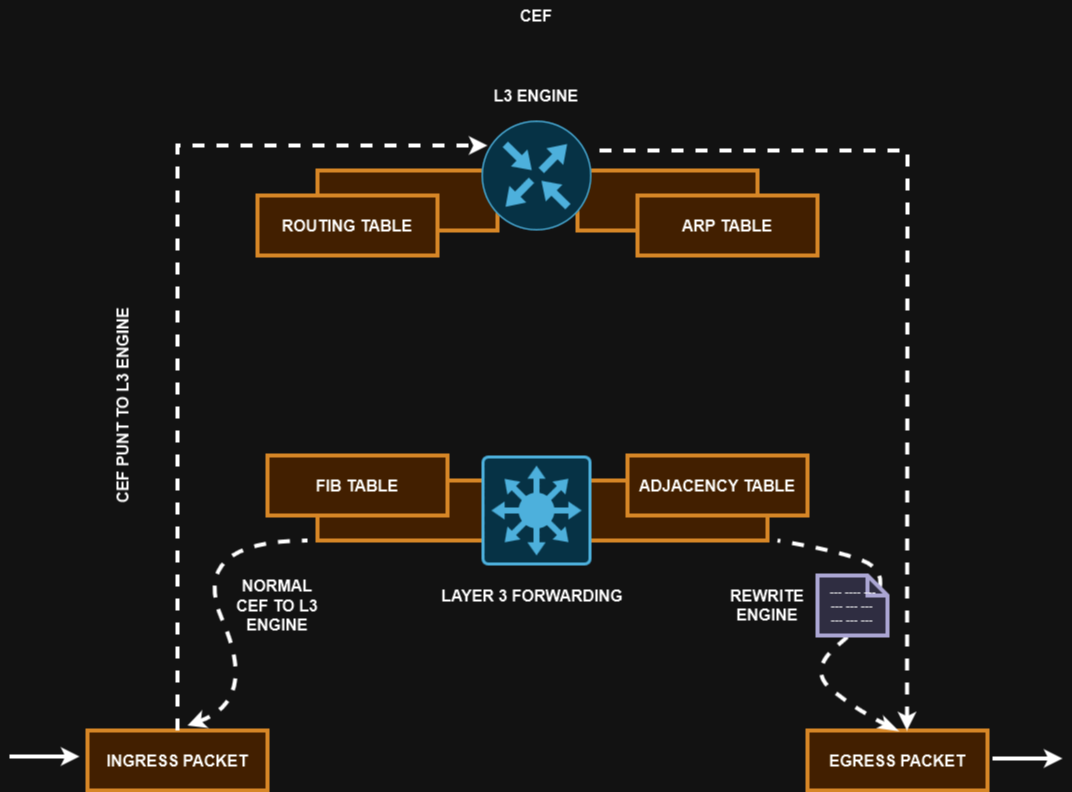

The diagram above was exported from draw.io. Its source (the exported page's mxGraphModel, read from the mxfile embedded in the PNG):
<mxGraphModel dx="2007" dy="1885" grid="1" gridSize="10" guides="1" tooltips="1" connect="1" arrows="1" fold="1" page="1" pageScale="1" pageWidth="827" pageHeight="1169" math="0" shadow="0">
  <root>
    <mxCell id="0" />
    <mxCell id="1" parent="0" />
    <mxCell id="Z6RdpMls2iOhhNtE3iPN-30" value="" style="rounded=0;whiteSpace=wrap;html=1;fillColor=#fad7ac;strokeColor=#b46504;fontStyle=1;fontSize=16;strokeWidth=4;" vertex="1" parent="1">
      <mxGeometry x="410" y="450" width="180" height="60" as="geometry" />
    </mxCell>
    <mxCell id="Z6RdpMls2iOhhNtE3iPN-28" value="" style="rounded=0;whiteSpace=wrap;html=1;fillColor=#fad7ac;strokeColor=#b46504;fontStyle=1;fontSize=16;strokeWidth=4;" vertex="1" parent="1">
      <mxGeometry x="400" y="140" width="180" height="60" as="geometry" />
    </mxCell>
    <mxCell id="Z6RdpMls2iOhhNtE3iPN-14" value="ARP TABLE" style="rounded=0;whiteSpace=wrap;html=1;fillColor=#fad7ac;strokeColor=#b46504;fontStyle=1;fontSize=16;strokeWidth=4;" vertex="1" parent="1">
      <mxGeometry x="460" y="165" width="180" height="60" as="geometry" />
    </mxCell>
    <mxCell id="Z6RdpMls2iOhhNtE3iPN-27" value="" style="rounded=0;whiteSpace=wrap;html=1;fillColor=#fad7ac;strokeColor=#b46504;fontStyle=1;fontSize=16;strokeWidth=4;" vertex="1" parent="1">
      <mxGeometry x="140" y="140" width="180" height="60" as="geometry" />
    </mxCell>
    <mxCell id="Z6RdpMls2iOhhNtE3iPN-1" value="" style="sketch=0;points=[[0.5,0,0],[1,0.5,0],[0.5,1,0],[0,0.5,0],[0.145,0.145,0],[0.8555,0.145,0],[0.855,0.8555,0],[0.145,0.855,0]];verticalLabelPosition=bottom;html=1;verticalAlign=top;aspect=fixed;align=center;pointerEvents=1;shape=mxgraph.cisco19.rect;prIcon=router;fillColor=#b1ddf0;strokeColor=#10739e;" vertex="1" parent="1">
      <mxGeometry x="304" y="90" width="110" height="110" as="geometry" />
    </mxCell>
    <mxCell id="Z6RdpMls2iOhhNtE3iPN-12" value="" style="rounded=0;whiteSpace=wrap;html=1;fillColor=#fad7ac;strokeColor=#b46504;fontStyle=1;fontSize=16;strokeWidth=4;" vertex="1" parent="1">
      <mxGeometry x="140" y="450" width="180" height="60" as="geometry" />
    </mxCell>
    <mxCell id="Z6RdpMls2iOhhNtE3iPN-13" value="ROUTING TABLE" style="rounded=0;whiteSpace=wrap;html=1;fillColor=#fad7ac;strokeColor=#b46504;fontStyle=1;fontSize=16;strokeWidth=4;" vertex="1" parent="1">
      <mxGeometry x="80" y="165" width="180" height="60" as="geometry" />
    </mxCell>
    <mxCell id="Z6RdpMls2iOhhNtE3iPN-15" value="ADJACENCY TABLE" style="rounded=0;whiteSpace=wrap;html=1;fillColor=#fad7ac;strokeColor=#b46504;fontStyle=1;fontSize=16;strokeWidth=4;" vertex="1" parent="1">
      <mxGeometry x="450" y="425" width="180" height="60" as="geometry" />
    </mxCell>
    <mxCell id="Z6RdpMls2iOhhNtE3iPN-19" value="CEF" style="text;html=1;strokeColor=none;fillColor=none;align=center;verticalAlign=middle;whiteSpace=wrap;rounded=0;strokeWidth=1;fontSize=16;fontStyle=1" vertex="1" parent="1">
      <mxGeometry x="289" y="-30" width="140" height="30" as="geometry" />
    </mxCell>
    <mxCell id="Z6RdpMls2iOhhNtE3iPN-20" value="L3 ENGINE " style="text;html=1;strokeColor=none;fillColor=none;align=center;verticalAlign=middle;whiteSpace=wrap;rounded=0;strokeWidth=1;fontSize=16;fontStyle=1" vertex="1" parent="1">
      <mxGeometry x="244" y="50" width="230" height="30" as="geometry" />
    </mxCell>
    <mxCell id="Z6RdpMls2iOhhNtE3iPN-24" value="LAYER 3 FORWARDING" style="text;html=1;strokeColor=none;fillColor=none;align=center;verticalAlign=middle;whiteSpace=wrap;rounded=0;strokeWidth=1;fontSize=16;fontStyle=1" vertex="1" parent="1">
      <mxGeometry x="240" y="550" width="230" height="30" as="geometry" />
    </mxCell>
    <mxCell id="Z6RdpMls2iOhhNtE3iPN-26" value="" style="sketch=0;points=[[0.015,0.015,0],[0.985,0.015,0],[0.985,0.985,0],[0.015,0.985,0],[0.25,0,0],[0.5,0,0],[0.75,0,0],[1,0.25,0],[1,0.5,0],[1,0.75,0],[0.75,1,0],[0.5,1,0],[0.25,1,0],[0,0.75,0],[0,0.5,0],[0,0.25,0]];verticalLabelPosition=bottom;html=1;verticalAlign=top;aspect=fixed;align=center;pointerEvents=1;shape=mxgraph.cisco19.rect;prIcon=l3_switch;fillColor=#b1ddf0;strokeColor=#10739e;strokeWidth=4;" vertex="1" parent="1">
      <mxGeometry x="304" y="425" width="110" height="110" as="geometry" />
    </mxCell>
    <mxCell id="Z6RdpMls2iOhhNtE3iPN-29" value="FIB TABLE" style="rounded=0;whiteSpace=wrap;html=1;fillColor=#fad7ac;strokeColor=#b46504;fontStyle=1;fontSize=16;strokeWidth=4;" vertex="1" parent="1">
      <mxGeometry x="90" y="425" width="180" height="60" as="geometry" />
    </mxCell>
    <mxCell id="Z6RdpMls2iOhhNtE3iPN-31" value="INGRESS PACKET" style="rounded=0;whiteSpace=wrap;html=1;fillColor=#fad7ac;strokeColor=#b46504;fontStyle=1;fontSize=16;strokeWidth=4;" vertex="1" parent="1">
      <mxGeometry x="-90" y="700" width="180" height="60" as="geometry" />
    </mxCell>
    <mxCell id="Z6RdpMls2iOhhNtE3iPN-32" value="EGRESS PACKET" style="rounded=0;whiteSpace=wrap;html=1;fillColor=#fad7ac;strokeColor=#b46504;fontStyle=1;fontSize=16;strokeWidth=4;" vertex="1" parent="1">
      <mxGeometry x="630" y="700" width="180" height="60" as="geometry" />
    </mxCell>
    <mxCell id="Z6RdpMls2iOhhNtE3iPN-34" value="" style="endArrow=classic;html=1;rounded=0;endSize=6;fontSize=13;strokeWidth=4;dashed=1;" edge="1" parent="1">
      <mxGeometry width="50" height="50" relative="1" as="geometry">
        <mxPoint y="700" as="sourcePoint" />
        <mxPoint x="310" y="115" as="targetPoint" />
        <Array as="points">
          <mxPoint y="115" />
        </Array>
      </mxGeometry>
    </mxCell>
    <mxCell id="Z6RdpMls2iOhhNtE3iPN-37" value="" style="curved=1;endArrow=none;html=1;rounded=0;dashed=1;strokeWidth=4;endFill=0;startArrow=classic;startFill=1;" edge="1" parent="1">
      <mxGeometry width="50" height="50" relative="1" as="geometry">
        <mxPoint x="10" y="695" as="sourcePoint" />
        <mxPoint x="130" y="510" as="targetPoint" />
        <Array as="points">
          <mxPoint x="80" y="670" />
          <mxPoint x="10" y="510" />
        </Array>
      </mxGeometry>
    </mxCell>
    <mxCell id="Z6RdpMls2iOhhNtE3iPN-38" value="" style="endArrow=none;html=1;rounded=0;strokeWidth=4;dashed=1;endFill=0;startArrow=classic;startFill=1;" edge="1" parent="1">
      <mxGeometry width="50" height="50" relative="1" as="geometry">
        <mxPoint x="729.5" y="700" as="sourcePoint" />
        <mxPoint x="410" y="120" as="targetPoint" />
        <Array as="points">
          <mxPoint x="730" y="120" />
        </Array>
      </mxGeometry>
    </mxCell>
    <mxCell id="Z6RdpMls2iOhhNtE3iPN-39" value="" style="curved=1;endArrow=none;html=1;rounded=0;strokeWidth=4;dashed=1;startArrow=classicThin;startFill=1;endFill=0;" edge="1" parent="1">
      <mxGeometry width="50" height="50" relative="1" as="geometry">
        <mxPoint x="720" y="700" as="sourcePoint" />
        <mxPoint x="600" y="510" as="targetPoint" />
        <Array as="points">
          <mxPoint x="680" y="680" />
          <mxPoint x="630" y="640" />
          <mxPoint x="690" y="590" />
          <mxPoint x="710" y="540" />
          <mxPoint x="660" y="520" />
        </Array>
      </mxGeometry>
    </mxCell>
    <mxCell id="Z6RdpMls2iOhhNtE3iPN-40" value="CEF PUNT TO L3 ENGINE" style="text;html=1;strokeColor=none;fillColor=none;align=center;verticalAlign=middle;whiteSpace=wrap;rounded=0;fontSize=16;fontStyle=1;rotation=-90;" vertex="1" parent="1">
      <mxGeometry x="-160" y="360" width="210" height="30" as="geometry" />
    </mxCell>
    <mxCell id="Z6RdpMls2iOhhNtE3iPN-41" value="NORMAL CEF TO L3 ENGINE" style="text;html=1;strokeColor=none;fillColor=none;align=center;verticalAlign=middle;whiteSpace=wrap;rounded=0;fontSize=16;fontStyle=1;rotation=0;" vertex="1" parent="1">
      <mxGeometry x="50" y="560" width="100" height="30" as="geometry" />
    </mxCell>
    <mxCell id="Z6RdpMls2iOhhNtE3iPN-42" value="REWRITE ENGINE" style="text;html=1;strokeColor=none;fillColor=none;align=center;verticalAlign=middle;whiteSpace=wrap;rounded=0;fontSize=16;fontStyle=1;rotation=0;" vertex="1" parent="1">
      <mxGeometry x="540" y="560" width="100" height="30" as="geometry" />
    </mxCell>
    <mxCell id="Z6RdpMls2iOhhNtE3iPN-51" value="&lt;div&gt;--- ---- ---&lt;/div&gt;&lt;div&gt;--- --- --- &lt;br&gt;&lt;/div&gt;&lt;div&gt;--- --- ---&lt;br&gt;&lt;/div&gt;" style="shape=note;size=20;whiteSpace=wrap;html=1;fontStyle=1;fillColor=#d0cee2;strokeColor=#56517e;strokeWidth=4;" vertex="1" parent="1">
      <mxGeometry x="640" y="545" width="70" height="60" as="geometry" />
    </mxCell>
    <mxCell id="Z6RdpMls2iOhhNtE3iPN-52" value="" style="endArrow=classic;html=1;rounded=0;strokeWidth=4;" edge="1" parent="1">
      <mxGeometry width="50" height="50" relative="1" as="geometry">
        <mxPoint x="-168" y="726" as="sourcePoint" />
        <mxPoint x="-98" y="726" as="targetPoint" />
      </mxGeometry>
    </mxCell>
    <mxCell id="Z6RdpMls2iOhhNtE3iPN-53" value="" style="endArrow=classic;html=1;rounded=0;strokeWidth=4;" edge="1" parent="1">
      <mxGeometry width="50" height="50" relative="1" as="geometry">
        <mxPoint x="815" y="728" as="sourcePoint" />
        <mxPoint x="885" y="728" as="targetPoint" />
      </mxGeometry>
    </mxCell>
  </root>
</mxGraphModel>